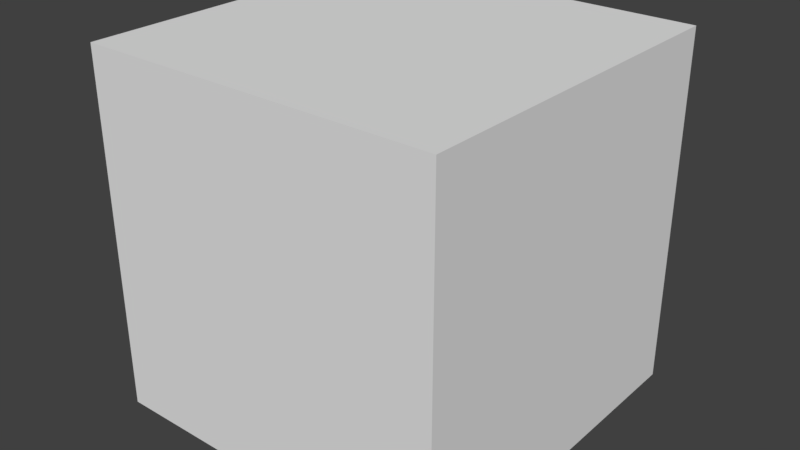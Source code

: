 # Source: Pedestal.blend  (saved by Blender 2.78.0; exported with 4.5.12 LTS)
import bpy
from mathutils import Matrix  # noqa: F401  (used for matrix-valued properties, if any)

bpy.ops.wm.read_factory_settings(use_empty=True)
scene = bpy.context.scene
scene.name = 'Scene'

# ---- collections
col_collection_1 = bpy.data.collections.new('Collection 1'); scene.collection.children.link(col_collection_1)

# ---- materials (node trees are filled in below, after node groups)
mat_pedestalmaterial = bpy.data.materials.new('PedestalMaterial')
mat_pedestalmaterial.alpha_threshold = 0.0
mat_pedestalmaterial.use_transparent_shadow = False
mat_pedestalmaterial.roughness = 0.5
mat_pedestalmaterial.line_color = (0.0, 0.0, 0.0, 1.0)

# ---- material node trees

# ---- world
world_world = bpy.data.worlds.new('World'); scene.world = world_world
world_world.color = (0.05088, 0.05088, 0.05088)
world_world.use_sun_shadow = False
world_world.sun_shadow_jitter_overblur = 0.0
world_world.cycles.sampling_method = 'MANUAL'

# ---- meshes
me_cube_001 = bpy.data.meshes.new('Cube.001')
me_cube_001.from_pydata([(1.0, 1.0, -1.0), (1.0, -1.0, -1.0), (-1.0, -1.0, -1.0), (-1.0, 1.0, -1.0), (1.0, 1.0, 1.0), (1.0, -1.0, 1.0), (-1.0, -1.0, 1.0), (-1.0, 1.0, 1.0)], [], [(0, 1, 2, 3), (4, 7, 6, 5), (0, 4, 5, 1), (1, 5, 6, 2), (2, 6, 7, 3), (4, 0, 3, 7)])
me_cube_001.materials.append(None)
me_cube_001.use_remesh_preserve_volume = False
me_cube_001.use_remesh_preserve_attributes = False
me_cube_001.use_mirror_vertex_groups = False
me_cube_001.update()
me_cube = bpy.data.meshes.new('Cube')
me_cube.from_pydata([(0.5, 0.5, -0.5), (0.5, -0.5, -0.5), (-0.5, -0.5, -0.5), (-0.5, 0.5, -0.5), (0.5, 0.5, 0.5), (0.5, -0.5, 0.5), (-0.5, -0.5, 0.5), (-0.5, 0.5, 0.5)], [], [(0, 1, 2, 3), (4, 7, 6, 5), (0, 4, 5, 1), (1, 5, 6, 2), (2, 6, 7, 3), (4, 0, 3, 7)])
_uv = me_cube.uv_layers.new(name='UVMap')
_uv.uv.foreach_set('vector', [-3.0, -3.0, 4.0, -3.0, 4.0, 4.0, -3.0, 4.0, -3.0, -3.0, 4.0, -3.0, 4.0, 4.0, -3.0, 4.0, -3.0, -3.0, 4.0, -3.0, 4.0, 4.0, -3.0, 4.0, -3.0, -3.0, 4.0, -3.0, 4.0, 4.0, -3.0, 4.0, -3.0, -3.0, 4.0, -3.0, 4.0, 4.0, -3.0, 4.0, -3.0, -3.0, 4.0, -3.0, 4.0, 4.0, -3.0, 4.0])
me_cube.materials.append(mat_pedestalmaterial)
me_cube.use_remesh_preserve_volume = False
me_cube.use_remesh_preserve_attributes = False
me_cube.use_mirror_vertex_groups = False
me_cube.update()

# ---- objects
ob_pedestalcollider = bpy.data.objects.new('PedestalCollider', me_cube_001)
ob_pedestal = bpy.data.objects.new('Pedestal', me_cube)

# ---- transforms, parenting, visibility, modifiers, constraints
ob_pedestalcollider.location = (0.0, 0.0, 0.0)
ob_pedestalcollider.lock_rotations_4d = False
ob_pedestalcollider.empty_display_type = 'ARROWS'
ob_pedestalcollider.hide_viewport = True
ob_pedestalcollider.lineart.crease_threshold = 0.0
ob_pedestal.location = (0.0, 0.0, 0.0)
ob_pedestal.lock_rotations_4d = False
ob_pedestal.empty_display_type = 'ARROWS'
ob_pedestal.lineart.crease_threshold = 0.0

# ---- collection membership
col_collection_1.objects.link(ob_pedestalcollider)
col_collection_1.objects.link(ob_pedestal)

# ---- scene / render settings (as saved in the file)
scene.frame_start = 1; scene.frame_end = 250; scene.frame_set(1)
scene.render.engine = 'BLENDER_EEVEE_NEXT'
scene.render.resolution_percentage = 50
scene.render.dither_intensity = 0.0
scene.cycles.use_denoising = False
scene.cycles.samples = 128
scene.cycles.sampling_pattern = 'TABULATED_SOBOL'
scene.cycles.light_sampling_threshold = 0.0
scene.cycles.use_adaptive_sampling = False
scene.cycles.use_light_tree = False
scene.cycles.blur_glossy = 0.0
scene.cycles.sample_clamp_indirect = 0.0
scene.view_settings.view_transform = 'Standard'
bpy.context.view_layer.update()

# ---- added for rendering (the .blend has no active camera and no usable light): camera, sun
cam_auto = bpy.data.cameras.new('AutoCamera')
cam_auto.lens = 50.0
cam_auto.sensor_width = 36.0
cam_auto.clip_end = 1000.0
ob_auto_camera = bpy.data.objects.new('AutoCamera', cam_auto)
scene.collection.objects.link(ob_auto_camera)
ob_auto_camera.location = (3.20507, -3.84609, 2.56406)
ob_auto_camera.rotation_euler = (1.09748, -7.21219e-08, 0.694738)
scene.camera = ob_auto_camera
light_auto_sun = bpy.data.lights.new('AutoSun', 'SUN')
light_auto_sun.energy = 3.0
light_auto_sun.angle = 0.0523599
ob_auto_sun = bpy.data.objects.new('AutoSun', light_auto_sun)
scene.collection.objects.link(ob_auto_sun)
ob_auto_sun.rotation_euler = (0.872665, 0.174533, 0.523599)
bpy.context.view_layer.update()
